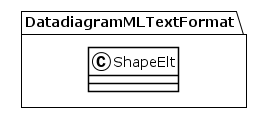

The diagram above was rendered by PlantUML. Its source (embedded in the PNG):
@startuml
!theme plain
package DatadiagramMLTextFormat {
class ShapeElt {
}
}
@enduml